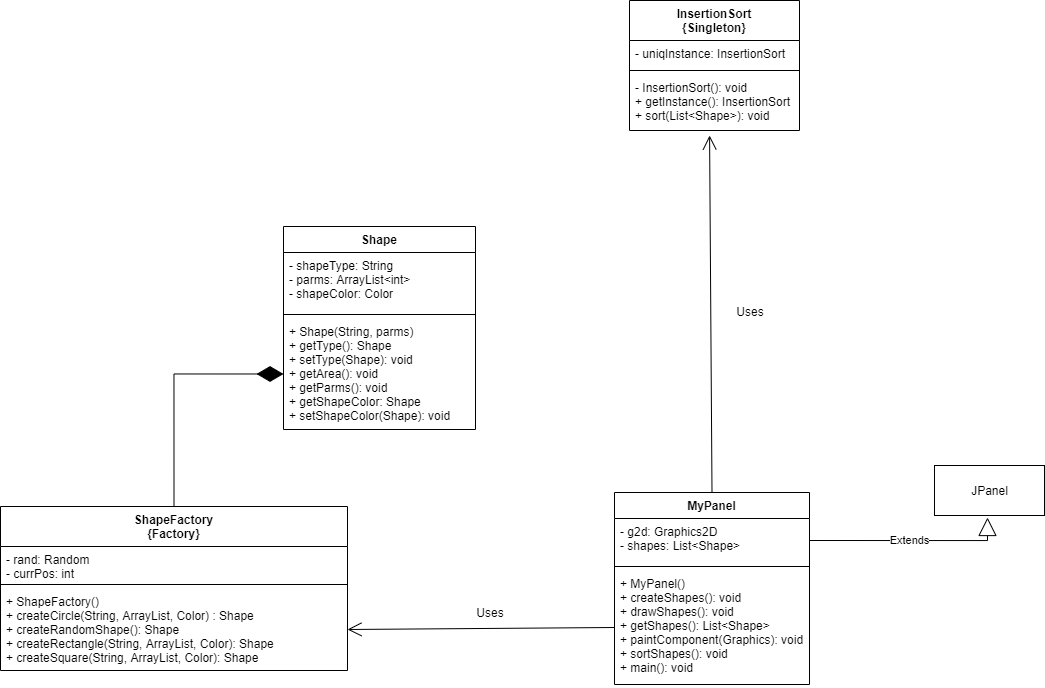

The diagram above was exported from draw.io. Its source (the exported page's mxGraphModel, read from the mxfile embedded in the PNG):
<mxGraphModel dx="2412" dy="1139" grid="0" gridSize="10" guides="1" tooltips="1" connect="1" arrows="1" fold="1" page="1" pageScale="1" pageWidth="850" pageHeight="1100" background="none" math="0" shadow="0">
  <root>
    <mxCell id="0" />
    <mxCell id="1" parent="0" />
    <mxCell id="lrzkr_fO4ObnSZKDynek-35" value="" style="text;strokeColor=none;fillColor=none;align=left;verticalAlign=middle;spacingTop=-1;spacingLeft=4;spacingRight=4;rotatable=0;labelPosition=right;points=[];portConstraint=eastwest;" parent="1" vertex="1">
      <mxGeometry x="-382" y="228" width="20" height="14" as="geometry" />
    </mxCell>
    <mxCell id="lrzkr_fO4ObnSZKDynek-66" value="InsertionSort&#10;{Singleton}" style="swimlane;fontStyle=1;align=center;verticalAlign=top;childLayout=stackLayout;horizontal=1;startSize=40;horizontalStack=0;resizeParent=1;resizeParentMax=0;resizeLast=0;collapsible=1;marginBottom=0;" parent="1" vertex="1">
      <mxGeometry x="86" y="192" width="170" height="130" as="geometry" />
    </mxCell>
    <mxCell id="lrzkr_fO4ObnSZKDynek-67" value="- uniqInstance: InsertionSort" style="text;strokeColor=none;fillColor=none;align=left;verticalAlign=top;spacingLeft=4;spacingRight=4;overflow=hidden;rotatable=0;points=[[0,0.5],[1,0.5]];portConstraint=eastwest;" parent="lrzkr_fO4ObnSZKDynek-66" vertex="1">
      <mxGeometry y="40" width="170" height="26" as="geometry" />
    </mxCell>
    <mxCell id="lrzkr_fO4ObnSZKDynek-68" value="" style="line;strokeWidth=1;fillColor=none;align=left;verticalAlign=middle;spacingTop=-1;spacingLeft=3;spacingRight=3;rotatable=0;labelPosition=right;points=[];portConstraint=eastwest;" parent="lrzkr_fO4ObnSZKDynek-66" vertex="1">
      <mxGeometry y="66" width="170" height="8" as="geometry" />
    </mxCell>
    <mxCell id="lrzkr_fO4ObnSZKDynek-69" value="- InsertionSort(): void&#10;+ getInstance(): InsertionSort&#10;+ sort(List&lt;Shape&gt;): void&#10;" style="text;strokeColor=none;fillColor=none;align=left;verticalAlign=top;spacingLeft=4;spacingRight=4;overflow=hidden;rotatable=0;points=[[0,0.5],[1,0.5]];portConstraint=eastwest;" parent="lrzkr_fO4ObnSZKDynek-66" vertex="1">
      <mxGeometry y="74" width="170" height="56" as="geometry" />
    </mxCell>
    <mxCell id="lrzkr_fO4ObnSZKDynek-70" value="ShapeFactory&#10;{Factory}" style="swimlane;fontStyle=1;align=center;verticalAlign=top;childLayout=stackLayout;horizontal=1;startSize=40;horizontalStack=0;resizeParent=1;resizeParentMax=0;resizeLast=0;collapsible=1;marginBottom=0;" parent="1" vertex="1">
      <mxGeometry x="-543" y="698" width="347" height="164" as="geometry" />
    </mxCell>
    <mxCell id="lrzkr_fO4ObnSZKDynek-71" value="- rand: Random&#10;- currPos: int" style="text;strokeColor=none;fillColor=none;align=left;verticalAlign=top;spacingLeft=4;spacingRight=4;overflow=hidden;rotatable=0;points=[[0,0.5],[1,0.5]];portConstraint=eastwest;" parent="lrzkr_fO4ObnSZKDynek-70" vertex="1">
      <mxGeometry y="40" width="347" height="34" as="geometry" />
    </mxCell>
    <mxCell id="lrzkr_fO4ObnSZKDynek-72" value="" style="line;strokeWidth=1;fillColor=none;align=left;verticalAlign=middle;spacingTop=-1;spacingLeft=3;spacingRight=3;rotatable=0;labelPosition=right;points=[];portConstraint=eastwest;" parent="lrzkr_fO4ObnSZKDynek-70" vertex="1">
      <mxGeometry y="74" width="347" height="8" as="geometry" />
    </mxCell>
    <mxCell id="lrzkr_fO4ObnSZKDynek-73" value="+ ShapeFactory()&#10;+ createCircle(String, ArrayList, Color) : Shape&#10;+ createRandomShape(): Shape&#10;+ createRectangle(String, ArrayList, Color): Shape&#10;+ createSquare(String, ArrayList, Color): Shape" style="text;strokeColor=none;fillColor=none;align=left;verticalAlign=top;spacingLeft=4;spacingRight=4;overflow=hidden;rotatable=0;points=[[0,0.5],[1,0.5]];portConstraint=eastwest;" parent="lrzkr_fO4ObnSZKDynek-70" vertex="1">
      <mxGeometry y="82" width="347" height="82" as="geometry" />
    </mxCell>
    <mxCell id="lrzkr_fO4ObnSZKDynek-81" value="MyPanel" style="swimlane;fontStyle=1;align=center;verticalAlign=top;childLayout=stackLayout;horizontal=1;startSize=26;horizontalStack=0;resizeParent=1;resizeParentMax=0;resizeLast=0;collapsible=1;marginBottom=0;" parent="1" vertex="1">
      <mxGeometry x="71" y="684" width="195" height="192" as="geometry" />
    </mxCell>
    <mxCell id="lrzkr_fO4ObnSZKDynek-82" value="- g2d: Graphics2D&#10;- shapes: List&lt;Shape&gt; " style="text;strokeColor=none;fillColor=none;align=left;verticalAlign=top;spacingLeft=4;spacingRight=4;overflow=hidden;rotatable=0;points=[[0,0.5],[1,0.5]];portConstraint=eastwest;" parent="lrzkr_fO4ObnSZKDynek-81" vertex="1">
      <mxGeometry y="26" width="195" height="44" as="geometry" />
    </mxCell>
    <mxCell id="lrzkr_fO4ObnSZKDynek-83" value="" style="line;strokeWidth=1;fillColor=none;align=left;verticalAlign=middle;spacingTop=-1;spacingLeft=3;spacingRight=3;rotatable=0;labelPosition=right;points=[];portConstraint=eastwest;" parent="lrzkr_fO4ObnSZKDynek-81" vertex="1">
      <mxGeometry y="70" width="195" height="8" as="geometry" />
    </mxCell>
    <mxCell id="lrzkr_fO4ObnSZKDynek-84" value="+ MyPanel()&#10;+ createShapes(): void&#10;+ drawShapes(): void&#10;+ getShapes(): List&lt;Shape&gt;&#10;+ paintComponent(Graphics): void&#10;+ sortShapes(): void&#10;+ main(): void&#10;" style="text;strokeColor=none;fillColor=none;align=left;verticalAlign=top;spacingLeft=4;spacingRight=4;overflow=hidden;rotatable=0;points=[[0,0.5],[1,0.5]];portConstraint=eastwest;" parent="lrzkr_fO4ObnSZKDynek-81" vertex="1">
      <mxGeometry y="78" width="195" height="114" as="geometry" />
    </mxCell>
    <mxCell id="lrzkr_fO4ObnSZKDynek-86" value="" style="endArrow=open;endFill=1;endSize=12;html=1;exitX=0.5;exitY=0;exitDx=0;exitDy=0;entryX=0.471;entryY=1.089;entryDx=0;entryDy=0;entryPerimeter=0;" parent="1" source="lrzkr_fO4ObnSZKDynek-81" target="lrzkr_fO4ObnSZKDynek-69" edge="1">
      <mxGeometry width="160" relative="1" as="geometry">
        <mxPoint x="134" y="425" as="sourcePoint" />
        <mxPoint x="294" y="425" as="targetPoint" />
      </mxGeometry>
    </mxCell>
    <mxCell id="lrzkr_fO4ObnSZKDynek-88" value="" style="endArrow=open;endFill=1;endSize=12;html=1;exitX=0;exitY=0.5;exitDx=0;exitDy=0;entryX=1;entryY=0.5;entryDx=0;entryDy=0;" parent="1" source="lrzkr_fO4ObnSZKDynek-84" target="lrzkr_fO4ObnSZKDynek-73" edge="1">
      <mxGeometry width="160" relative="1" as="geometry">
        <mxPoint x="-224" y="731" as="sourcePoint" />
        <mxPoint x="-64" y="731" as="targetPoint" />
      </mxGeometry>
    </mxCell>
    <mxCell id="fpk4Jq31zzA2S_L0nlf_-7" value="Uses" style="text;html=1;strokeColor=none;fillColor=none;align=center;verticalAlign=middle;whiteSpace=wrap;rounded=0;" parent="1" vertex="1">
      <mxGeometry x="-83" y="789" width="60" height="30" as="geometry" />
    </mxCell>
    <mxCell id="fpk4Jq31zzA2S_L0nlf_-9" value="Uses" style="text;html=1;strokeColor=none;fillColor=none;align=center;verticalAlign=middle;whiteSpace=wrap;rounded=0;" parent="1" vertex="1">
      <mxGeometry x="177" y="488" width="60" height="30" as="geometry" />
    </mxCell>
    <mxCell id="U-IV3Wav2Zs1yPiqduL2-1" value="JPanel" style="html=1;" parent="1" vertex="1">
      <mxGeometry x="391" y="657" width="110" height="50" as="geometry" />
    </mxCell>
    <mxCell id="U-IV3Wav2Zs1yPiqduL2-2" value="Extends" style="endArrow=block;endSize=16;endFill=0;html=1;rounded=0;edgeStyle=orthogonalEdgeStyle;exitX=1;exitY=0.5;exitDx=0;exitDy=0;entryX=0;entryY=0.5;entryDx=0;entryDy=0;" parent="1" source="lrzkr_fO4ObnSZKDynek-82" edge="1">
      <mxGeometry width="160" relative="1" as="geometry">
        <mxPoint x="231" y="641" as="sourcePoint" />
        <mxPoint x="444" y="709" as="targetPoint" />
      </mxGeometry>
    </mxCell>
    <mxCell id="TP6rEQRmRC1XHWc1PjnQ-1" value="Shape&#10;" style="swimlane;fontStyle=1;align=center;verticalAlign=top;childLayout=stackLayout;horizontal=1;startSize=26;horizontalStack=0;resizeParent=1;resizeParentMax=0;resizeLast=0;collapsible=1;marginBottom=0;" vertex="1" parent="1">
      <mxGeometry x="-260" y="418" width="192" height="203" as="geometry" />
    </mxCell>
    <mxCell id="TP6rEQRmRC1XHWc1PjnQ-2" value="- shapeType: String&#10;- parms: ArrayList&lt;int&gt;&#10;- shapeColor: Color" style="text;strokeColor=none;fillColor=none;align=left;verticalAlign=top;spacingLeft=4;spacingRight=4;overflow=hidden;rotatable=0;points=[[0,0.5],[1,0.5]];portConstraint=eastwest;" vertex="1" parent="TP6rEQRmRC1XHWc1PjnQ-1">
      <mxGeometry y="26" width="192" height="58" as="geometry" />
    </mxCell>
    <mxCell id="TP6rEQRmRC1XHWc1PjnQ-3" value="" style="line;strokeWidth=1;fillColor=none;align=left;verticalAlign=middle;spacingTop=-1;spacingLeft=3;spacingRight=3;rotatable=0;labelPosition=right;points=[];portConstraint=eastwest;" vertex="1" parent="TP6rEQRmRC1XHWc1PjnQ-1">
      <mxGeometry y="84" width="192" height="8" as="geometry" />
    </mxCell>
    <mxCell id="TP6rEQRmRC1XHWc1PjnQ-4" value="+ Shape(String, parms)&#10;+ getType(): Shape&#10;+ setType(Shape): void&#10;+ getArea(): void&#10;+ getParms(): void&#10;+ getShapeColor: Shape&#10;+ setShapeColor(Shape): void" style="text;strokeColor=none;fillColor=none;align=left;verticalAlign=top;spacingLeft=4;spacingRight=4;overflow=hidden;rotatable=0;points=[[0,0.5],[1,0.5]];portConstraint=eastwest;" vertex="1" parent="TP6rEQRmRC1XHWc1PjnQ-1">
      <mxGeometry y="92" width="192" height="111" as="geometry" />
    </mxCell>
    <mxCell id="TP6rEQRmRC1XHWc1PjnQ-7" value="" style="endArrow=diamondThin;endFill=1;endSize=24;html=1;rounded=0;edgeStyle=orthogonalEdgeStyle;entryX=0;entryY=0.5;entryDx=0;entryDy=0;exitX=0.5;exitY=0;exitDx=0;exitDy=0;" edge="1" parent="1" source="lrzkr_fO4ObnSZKDynek-70" target="TP6rEQRmRC1XHWc1PjnQ-4">
      <mxGeometry width="160" relative="1" as="geometry">
        <mxPoint x="-511" y="642" as="sourcePoint" />
        <mxPoint x="-351" y="642" as="targetPoint" />
      </mxGeometry>
    </mxCell>
  </root>
</mxGraphModel>